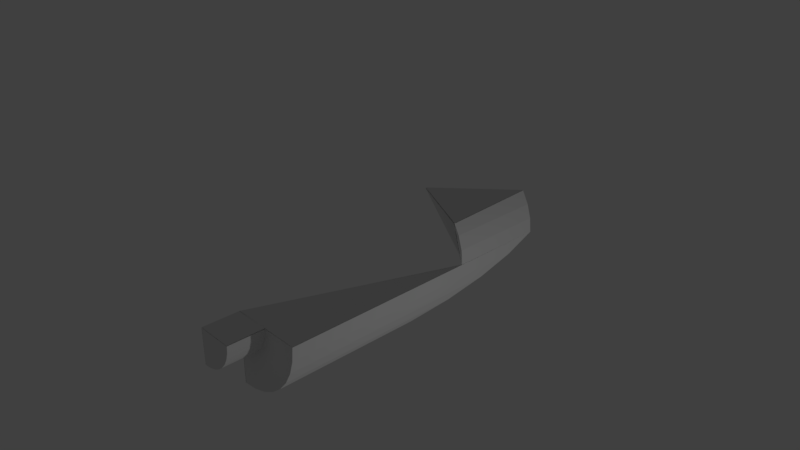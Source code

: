 # Source: bb7.blend  (saved by Blender 2.78.0; exported with 4.5.12 LTS)
import bpy
from mathutils import Matrix  # noqa: F401  (used for matrix-valued properties, if any)

bpy.ops.wm.read_factory_settings(use_empty=True)
scene = bpy.context.scene
scene.name = 'Scene'

# ---- collections
col_collection_1 = bpy.data.collections.new('Collection 1'); scene.collection.children.link(col_collection_1)

# ---- materials (node trees are filled in below, after node groups)
mat_black = bpy.data.materials.new('black')
mat_black.alpha_threshold = 0.0
mat_black.use_transparent_shadow = False
mat_black.roughness = 0.5
mat_orange = bpy.data.materials.new('orange')
mat_orange.alpha_threshold = 0.0
mat_orange.use_transparent_shadow = False
mat_orange.roughness = 0.5
mat_orange.line_color = (0.0, 0.0, 0.0, 1.0)
mat_gray = bpy.data.materials.new('gray')
mat_gray.alpha_threshold = 0.0
mat_gray.use_transparent_shadow = False
mat_gray.roughness = 0.5

# ---- material node trees

# ---- world
world_world = bpy.data.worlds.new('World'); scene.world = world_world
world_world.color = (0.05088, 0.05088, 0.05088)
world_world.use_sun_shadow = False
world_world.sun_shadow_jitter_overblur = 0.0
world_world.cycles.sampling_method = 'MANUAL'

# ---- cameras
cam_camera = bpy.data.cameras.new('Camera')
cam_camera.clip_end = 100.0
cam_camera.lens = 35.0
cam_camera.sensor_width = 32.0
cam_camera.sensor_height = 18.0
cam_camera.ortho_scale = 7.314
cam_camera.dof.focus_distance = 0.0
cam_camera.dof.aperture_fstop = 128.0

# ---- lights
light_lamp = bpy.data.lights.new('Lamp', 'POINT')
light_lamp.transmission_factor = 0.0
light_lamp.cutoff_distance = 30.0
light_lamp.energy = 100.0
light_lamp.shadow_buffer_clip_start = 1.001
light_lamp.shadow_soft_size = 0.1
light_lamp.shadow_maximum_resolution = 0.006
light_lamp.use_absolute_resolution = True

# ---- meshes
me_cylinder_061 = bpy.data.meshes.new('Cylinder.061')
me_cylinder_061.from_pydata([(5.43, -0.005677, -17.0), (3.43, -2.006, -1.003), (3.82, -1.967, -2.792), (4.196, -1.853, -4.803), (4.541, -1.669, -6.959), (4.844, -1.42, -9.178), (5.093, -1.117, -11.37), (5.278, -0.771, -13.46), (5.392, -0.3959, -15.36)], [], [(1, 0, 8, 7, 6, 5, 4, 3, 2)])
me_cylinder_061.materials.append(mat_black)
me_cylinder_061.use_remesh_preserve_volume = False
me_cylinder_061.use_remesh_preserve_attributes = False
me_cylinder_061.use_mirror_vertex_groups = False
me_cylinder_061.update()
me_cylinder_060 = bpy.data.meshes.new('Cylinder.060')
me_cylinder_060.from_pydata([(5.156, 1.057, -11.61), (5.115, 1.116, -17.0), (1.452, 0.00464, -17.0)], [], [(1, 2, 0)])
me_cylinder_060.materials.append(mat_black)
me_cylinder_060.use_remesh_preserve_volume = False
me_cylinder_060.use_remesh_preserve_attributes = False
me_cylinder_060.use_mirror_vertex_groups = False
me_cylinder_060.update()
me_cylinder_059 = bpy.data.meshes.new('Cylinder.059')
me_cylinder_059.from_pydata([(3.458, 0.008618, -0.9861), (4.451, 0.01, -1.003), (4.451, 0.01, 0.997), (3.451, 0.01, 0.997)], [], [(1, 0, 3, 2)])
me_cylinder_059.materials.append(mat_black)
me_cylinder_059.use_remesh_preserve_volume = False
me_cylinder_059.use_remesh_preserve_attributes = False
me_cylinder_059.use_mirror_vertex_groups = False
me_cylinder_059.update()
me_cylinder_058 = bpy.data.meshes.new('Cylinder.058')
me_cylinder_058.from_pydata([(5.448, 0.003161, -11.6), (5.452, 0.004834, -1.003), (3.451, 0.004545, -1.009)], [], [(1, 0, 2)])
me_cylinder_058.materials.append(mat_black)
me_cylinder_058.use_remesh_preserve_volume = False
me_cylinder_058.use_remesh_preserve_attributes = False
me_cylinder_058.use_mirror_vertex_groups = False
me_cylinder_058.update()
me_cylinder_055 = bpy.data.meshes.new('Cylinder.055')
me_cylinder_055.from_pydata([(4.958, -0.5074, -12.96), (5.459, -4.508e-08, -11.57), (3.451, -0.005966, -0.9763)], [], [(0, 2, 1)])
me_cylinder_055.materials.append(mat_black)
me_cylinder_055.use_remesh_preserve_volume = False
me_cylinder_055.use_remesh_preserve_attributes = False
me_cylinder_055.use_mirror_vertex_groups = False
me_cylinder_055.update()
me_cylinder_053 = bpy.data.meshes.new('Cylinder.053')
me_cylinder_053.from_pydata([(4.945, -0.5074, -13.0), (3.445, -2.007, -0.9968), (3.438, -0.005966, -1.009)], [], [(1, 2, 0)])
me_cylinder_053.materials.append(mat_black)
me_cylinder_053.use_remesh_preserve_volume = False
me_cylinder_053.use_remesh_preserve_attributes = False
me_cylinder_053.use_mirror_vertex_groups = False
me_cylinder_053.update()
me_cylinder_052 = bpy.data.meshes.new('Cylinder.052')
me_cylinder_052.from_pydata([(5.306, 0.7654, -11.6), (5.42, 0.3902, -11.6), (5.156, 1.047, -11.6), (5.448, -0.00735, -11.6)], [], [(0, 2, 3, 1)])
me_cylinder_052.materials.append(mat_black)
me_cylinder_052.use_remesh_preserve_volume = False
me_cylinder_052.use_remesh_preserve_attributes = False
me_cylinder_052.use_mirror_vertex_groups = False
me_cylinder_052.update()
me_cylinder_051 = bpy.data.meshes.new('Cylinder.051')
me_cylinder_051.from_pydata([(4.958, -0.5074, -12.95), (5.459, -4.469e-08, -11.56), (5.155, 1.039, -11.55)], [], [(2, 0, 1)])
me_cylinder_051.materials.append(mat_black)
me_cylinder_051.use_remesh_preserve_volume = False
me_cylinder_051.use_remesh_preserve_attributes = False
me_cylinder_051.use_mirror_vertex_groups = False
me_cylinder_051.update()
me_cylinder_050 = bpy.data.meshes.new('Cylinder.050')
me_cylinder_050.from_pydata([(4.938, -0.5074, -13.0), (5.136, 1.039, -11.6), (1.433, -0.005675, -17.0)], [], [(1, 2, 0)])
me_cylinder_050.materials.append(mat_black)
me_cylinder_050.use_remesh_preserve_volume = False
me_cylinder_050.use_remesh_preserve_attributes = False
me_cylinder_050.use_mirror_vertex_groups = False
me_cylinder_050.update()
me_cylinder_048 = bpy.data.meshes.new('Cylinder.048')
me_cylinder_048.from_pydata([(4.958, -0.5137, -13.0), (1.458, -0.01369, -17.0), (5.452, -0.01201, -17.0)], [], [(1, 2, 0)])
me_cylinder_048.materials.append(mat_black)
me_cylinder_048.use_remesh_preserve_volume = False
me_cylinder_048.use_remesh_preserve_attributes = False
me_cylinder_048.use_mirror_vertex_groups = False
me_cylinder_048.update()
me_cylinder_045 = bpy.data.meshes.new('Cylinder.045')
me_cylinder_045.from_pydata([(3.444, -1.006, -1.009), (3.444, -1.006, 0.9908), (3.444, -0.005967, 0.9908), (3.444, -0.005966, -1.009)], [], [(0, 1, 2, 3)])
me_cylinder_045.materials.append(mat_black)
me_cylinder_045.use_remesh_preserve_volume = False
me_cylinder_045.use_remesh_preserve_attributes = False
me_cylinder_045.use_mirror_vertex_groups = False
me_cylinder_045.update()
me_cylinder_041 = bpy.data.meshes.new('Cylinder.041')
me_cylinder_041.from_pydata([(4.958, -0.5074, -13.0), (5.306, 0.7654, -11.61), (5.42, 0.3902, -11.61), (5.459, -4.58e-08, -11.61), (5.156, 1.047, -11.61), (5.448, -0.00735, -11.6), (5.155, 1.039, -11.6), (3.458, -0.007349, -0.9923), (1.458, -0.007348, -17.0), (3.958, -1.507, -4.997), (3.458, -2.007, -0.9968), (4.458, -1.007, -8.997), (5.155, 1.039, -11.6), (4.451, -0.005967, -1.009), (4.451, -0.005967, 0.9908), (4.432, -0.2011, -1.009), (4.432, -0.2011, 0.9908), (4.375, -0.3887, -1.009), (4.375, -0.3887, 0.9908), (4.283, -0.5615, -1.009), (4.283, -0.5615, 0.9908), (4.158, -0.7131, -1.009), (4.158, -0.7131, 0.9908), (4.007, -0.8374, -1.009), (4.007, -0.8374, 0.9908), (3.834, -0.9298, -1.009), (3.834, -0.9298, 0.9908), (3.646, -0.9868, -1.009), (3.646, -0.9868, 0.9908), (3.451, -1.006, -1.009), (3.451, -1.006, 0.9908), (5.115, 1.105, -17.0), (5.3, 0.7597, -17.0), (5.414, 0.3845, -17.0), (5.452, -0.005677, -17.0), (5.452, -0.005677, -1.003), (5.414, -0.3959, -1.003), (5.3, -0.771, -1.003), (5.115, -1.117, -1.003), (4.867, -1.42, -1.003), (4.564, -1.669, -1.003), (4.218, -1.853, -1.003), (3.843, -1.967, -1.003), (3.452, -2.006, -1.003), (1.452, -0.005675, -17.0), (3.451, -0.005967, 0.9908), (3.451, -0.005966, -1.009), (3.843, -1.967, -2.792), (4.218, -1.853, -4.803), (4.564, -1.669, -6.959), (4.867, -1.42, -9.178), (5.115, -1.117, -11.37), (5.3, -0.771, -13.46), (5.414, -0.3959, -15.36)], [(8, 6), (9, 10), (9, 11), (7, 10), (5, 6), (5, 7), (34, 8), (29, 43), (0, 8)], [(4, 1, 2, 3), (44, 34, 0), (13, 14, 16, 15), (15, 16, 18, 17), (17, 18, 20, 19), (19, 20, 22, 21), (21, 22, 24, 23), (23, 24, 26, 25), (25, 26, 28, 27), (27, 28, 30, 29), (31, 32, 33, 34, 44), (34, 35, 36, 53), (53, 36, 37, 52), (52, 37, 38, 51), (51, 38, 39, 50), (50, 39, 40, 49), (49, 40, 41, 48), (48, 41, 42, 47), (47, 42, 43), (31, 44, 12), (13, 15, 17, 19, 21, 23, 25, 27, 29, 10, 42, 41, 40, 39, 38, 37, 36, 35), (13, 15, 17, 19, 21, 23, 25, 27, 29, 46), (16, 14, 45, 30, 28, 26, 24, 22, 20, 18), (1, 32, 31, 4), (2, 33, 32, 1), (33, 2, 5, 34), (43, 34, 53, 52, 51, 50, 49, 48, 47), (13, 46, 45, 14), (7, 35, 3), (29, 30, 45, 46), (12, 44, 0), (12, 0, 3), (10, 46, 0), (0, 46, 3)])
me_cylinder_041.polygons.foreach_set('material_index', [0, 0, 1, 1, 1, 1, 1, 1, 1, 1, 0, 0, 0, 0, 0, 0, 0, 0, 0, 0, 0, 0, 1, 0, 0, 0, 0, 1, 0, 1, 0, 0, 0, 0])
me_cylinder_041.materials.append(mat_orange)
me_cylinder_041.materials.append(mat_gray)
me_cylinder_041.use_remesh_preserve_volume = False
me_cylinder_041.use_remesh_preserve_attributes = False
me_cylinder_041.use_mirror_vertex_groups = False
me_cylinder_041.update()

# ---- objects
ob_bb7_b7p3_a1 = bpy.data.objects.new('bb7_b7p3_a1', me_cylinder_061)
ob_bb7_b7p5_a1 = bpy.data.objects.new('bb7_b7p5_a1', me_cylinder_060)
ob_bb7_b7p2_a2 = bpy.data.objects.new('bb7_b7p2_a2', me_cylinder_059)
ob_bb7_b7p2_a1 = bpy.data.objects.new('bb7_b7p2_a1', me_cylinder_058)
ob_bb7_b7p1_a4 = bpy.data.objects.new('bb7_b7p1_a4', me_cylinder_055)
ob_bb7_b7p1_a1 = bpy.data.objects.new('bb7_b7p1_a1', me_cylinder_053)
ob_bb7_b7p2_a3 = bpy.data.objects.new('bb7_b7p2_a3', me_cylinder_052)
ob_bb7_b7p1_a3 = bpy.data.objects.new('bb7_b7p1_a3', me_cylinder_051)
ob_bb7_b7p1_a2 = bpy.data.objects.new('bb7_b7p1_a2', me_cylinder_050)
ob_bb7_b7p3_a2 = bpy.data.objects.new('bb7_b7p3_a2', me_cylinder_048)
ob_bb7_b7p4_a1 = bpy.data.objects.new('bb7_b7p4_a1', me_cylinder_045)
ob_bb7 = bpy.data.objects.new('bb7', me_cylinder_041)
ob_lamp = bpy.data.objects.new('Lamp', light_lamp)
ob_camera = bpy.data.objects.new('Camera', cam_camera)

# ---- transforms, parenting, visibility, modifiers, constraints
ob_bb7_b7p3_a1.location = (-1.707, -2.249, 0.0004106)
ob_bb7_b7p3_a1.rotation_euler = (1.571, -0.0, 0.0)
ob_bb7_b7p3_a1.scale = (0.5, 0.5, 0.25)
ob_bb7_b7p3_a1.lineart.crease_threshold = 0.0
ob_bb7_b7p5_a1.location = (-1.707, -2.249, 0.0004106)
ob_bb7_b7p5_a1.rotation_euler = (1.571, -0.0, 0.0)
ob_bb7_b7p5_a1.scale = (0.5, 0.5, 0.25)
ob_bb7_b7p5_a1.lineart.crease_threshold = 0.0
ob_bb7_b7p2_a2.location = (-1.707, -2.249, 0.0004106)
ob_bb7_b7p2_a2.rotation_euler = (1.571, -0.0, 0.0)
ob_bb7_b7p2_a2.scale = (0.5, 0.5, 0.25)
ob_bb7_b7p2_a2.lineart.crease_threshold = 0.0
ob_bb7_b7p2_a1.location = (-1.707, -2.249, 0.0004106)
ob_bb7_b7p2_a1.rotation_euler = (1.571, -0.0, 0.0)
ob_bb7_b7p2_a1.scale = (0.5, 0.5, 0.25)
ob_bb7_b7p2_a1.lineart.crease_threshold = 0.0
ob_bb7_b7p1_a4.location = (-1.707, -2.249, 0.003788)
ob_bb7_b7p1_a4.rotation_euler = (1.571, -0.0, 0.0)
ob_bb7_b7p1_a4.scale = (0.5, 0.5, 0.25)
ob_bb7_b7p1_a4.lineart.crease_threshold = 0.0
ob_bb7_b7p1_a1.location = (-1.707, -2.249, 0.0004106)
ob_bb7_b7p1_a1.rotation_euler = (1.571, -0.0, 0.0)
ob_bb7_b7p1_a1.scale = (0.5, 0.5, 0.25)
ob_bb7_b7p1_a1.lineart.crease_threshold = 0.0
ob_bb7_b7p2_a3.location = (-1.707, -2.249, 0.0004106)
ob_bb7_b7p2_a3.rotation_euler = (1.571, -0.0, 0.0)
ob_bb7_b7p2_a3.scale = (0.5, 0.5, 0.25)
ob_bb7_b7p2_a3.lineart.crease_threshold = 0.0
ob_bb7_b7p1_a3.location = (-1.707, -2.249, 0.0004106)
ob_bb7_b7p1_a3.rotation_euler = (1.571, -0.0, 0.0)
ob_bb7_b7p1_a3.scale = (0.5, 0.5, 0.25)
ob_bb7_b7p1_a3.lineart.crease_threshold = 0.0
ob_bb7_b7p1_a2.location = (-1.707, -2.249, 0.0004106)
ob_bb7_b7p1_a2.rotation_euler = (1.571, -0.0, 0.0)
ob_bb7_b7p1_a2.scale = (0.5, 0.5, 0.25)
ob_bb7_b7p1_a2.lineart.crease_threshold = 0.0
ob_bb7_b7p3_a2.location = (-1.707, -2.249, 0.0004106)
ob_bb7_b7p3_a2.rotation_euler = (1.571, -0.0, 0.0)
ob_bb7_b7p3_a2.scale = (0.5, 0.5, 0.25)
ob_bb7_b7p3_a2.lineart.crease_threshold = 0.0
ob_bb7_b7p4_a1.location = (-1.707, -2.249, 0.0004106)
ob_bb7_b7p4_a1.rotation_euler = (1.571, -0.0, 0.0)
ob_bb7_b7p4_a1.scale = (0.5, 0.5, 0.25)
ob_bb7_b7p4_a1.lineart.crease_threshold = 0.0
ob_bb7.location = (-1.707, -2.249, 0.0004106)
ob_bb7.rotation_euler = (1.571, -0.0, 0.0)
ob_bb7.scale = (0.5, 0.5, 0.25)
ob_bb7.lineart.crease_threshold = 0.0
ob_lamp.location = (6.344, 0.07035, -0.6907)
ob_lamp.rotation_euler = (0.6503, 0.05522, 1.866)
ob_lamp.lock_rotations_4d = False
ob_lamp.empty_display_type = 'ARROWS'
ob_lamp.color = (0.0, 0.0, 0.0, 0.0)
ob_lamp.hide_select = True
ob_lamp.lineart.crease_threshold = 0.0
ob_camera.location = (7.481, -6.508, 5.344)
ob_camera.rotation_euler = (1.109, 0.0, 0.8149)
ob_camera.lock_rotations_4d = False
ob_camera.empty_display_type = 'ARROWS'
ob_camera.color = (0.0, 0.0, 0.0, 0.0)
ob_camera.hide_select = True
ob_camera.display_type = 'WIRE'
ob_camera.lineart.crease_threshold = 0.0

# ---- collection membership
col_collection_1.objects.link(ob_bb7_b7p3_a1)
col_collection_1.objects.link(ob_bb7_b7p5_a1)
col_collection_1.objects.link(ob_bb7_b7p2_a2)
col_collection_1.objects.link(ob_bb7_b7p2_a1)
col_collection_1.objects.link(ob_bb7_b7p1_a4)
col_collection_1.objects.link(ob_bb7_b7p1_a1)
col_collection_1.objects.link(ob_bb7_b7p2_a3)
col_collection_1.objects.link(ob_bb7_b7p1_a3)
col_collection_1.objects.link(ob_bb7_b7p1_a2)
col_collection_1.objects.link(ob_bb7_b7p3_a2)
col_collection_1.objects.link(ob_bb7_b7p4_a1)
col_collection_1.objects.link(ob_bb7)
col_collection_1.objects.link(ob_lamp)
col_collection_1.objects.link(ob_camera)

# ---- scene / render settings (as saved in the file)
scene.camera = ob_camera
scene.frame_start = 1; scene.frame_end = 250; scene.frame_set(0)
scene.render.engine = 'BLENDER_EEVEE_NEXT'
scene.render.resolution_percentage = 50
scene.render.dither_intensity = 0.0
scene.cycles.use_denoising = False
scene.cycles.samples = 128
scene.cycles.sampling_pattern = 'TABULATED_SOBOL'
scene.cycles.light_sampling_threshold = 0.0
scene.cycles.use_adaptive_sampling = False
scene.cycles.use_light_tree = False
scene.cycles.blur_glossy = 0.0
scene.cycles.sample_clamp_indirect = 0.0
scene.view_settings.view_transform = 'Standard'
bpy.context.view_layer.update()
